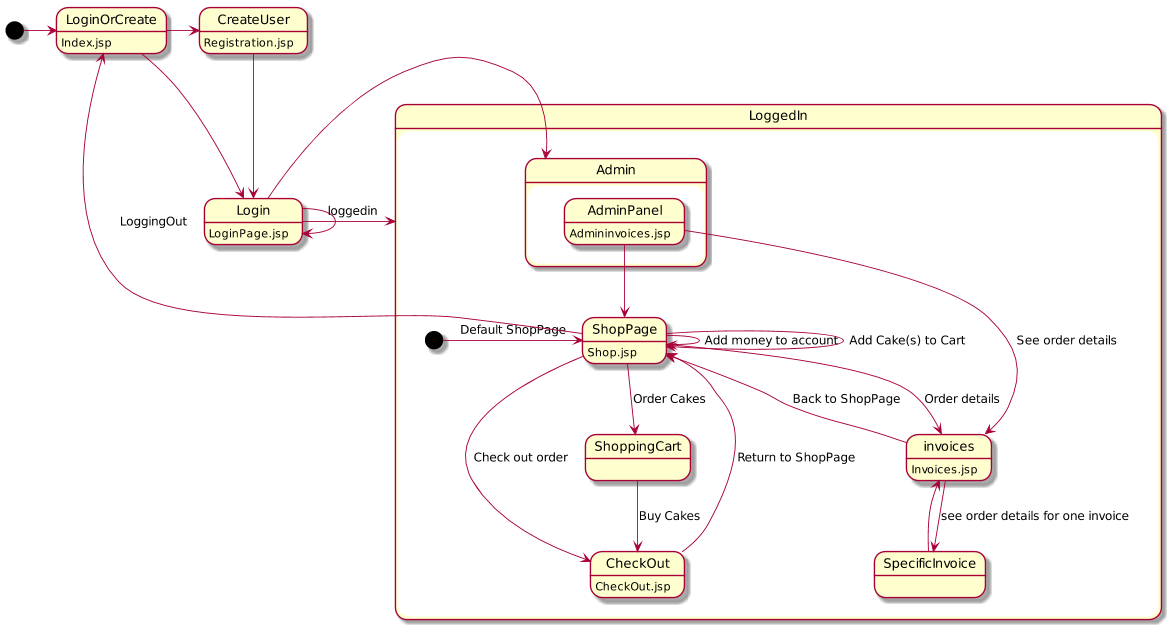

The diagram above was rendered by PlantUML. Its source (embedded in the PNG):
@startuml

scale 1200 width
[*] -> LoginOrCreate
LoginOrCreate: Index.jsp
CreateUser: Registration.jsp
LoginOrCreate -> CreateUser
CreateUser ->Login
Login -> Login
Login : LoginPage.jsp
Login -> LoggedIn: loggedin
LoginOrCreate--> Login
Login -> Admin

state LoggedIn {
    state Admin {
        AdminPanel : Admininvoices.jsp
    }
    [*] -> ShopPage: Default ShopPage
    
    ShopPage: Shop.jsp
    invoices: Invoices.jsp
    CheckOut : CheckOut.jsp
   
    ShopPage--> ShopPage: Add money to account
ShopPage --> LoginOrCreate: LoggingOut
    ShopPage--> invoices: Order details
    invoices--> ShopPage: Back to ShopPage
    ShopPage -->CheckOut: Check out order
    ShopPage --> ShopPage : Add Cake(s) to Cart
    ShopPage --> ShoppingCart : Order Cakes
    ShoppingCart --> CheckOut : Buy Cakes
    CheckOut --> ShopPage: Return to ShopPage
    AdminPanel --> invoices: See order details
AdminPanel --> ShopPage

invoices --> SpecificInvoice: see order details for one invoice
SpecificInvoice--> invoices
   
}
@enduml